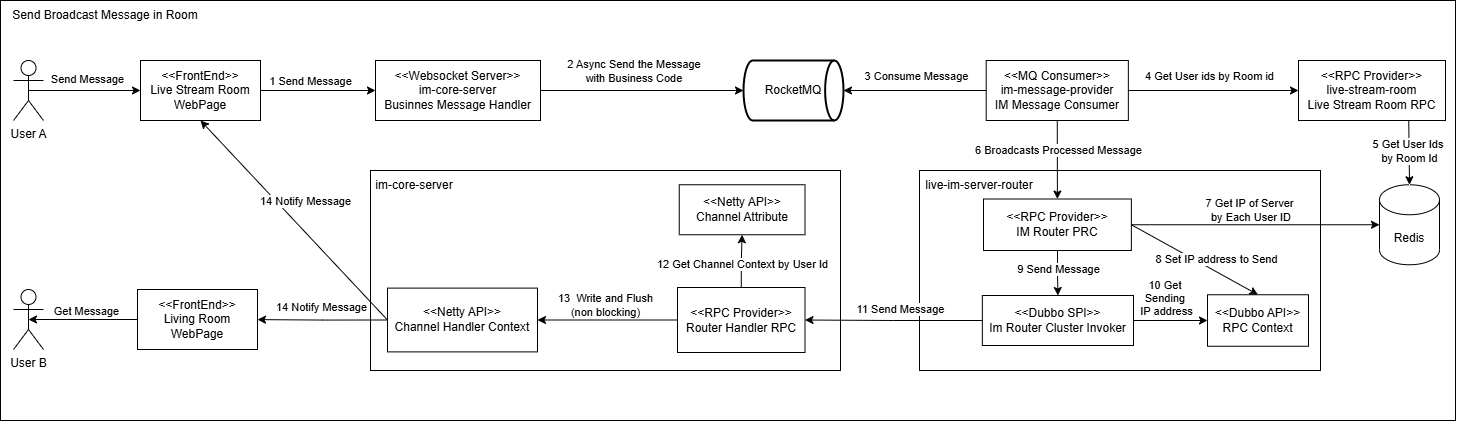

The diagram above was exported from draw.io. Its source (the exported page's mxGraphModel, read from the mxfile embedded in the PNG):
<mxGraphModel dx="2316" dy="1364" grid="1" gridSize="10" guides="1" tooltips="1" connect="1" arrows="1" fold="1" page="1" pageScale="1" pageWidth="827" pageHeight="1169" math="0" shadow="0">
  <root>
    <mxCell id="0" />
    <mxCell id="1" parent="0" />
    <mxCell id="Yh4aIIV_63C-7RssB9u8-26" value="" style="rounded=0;whiteSpace=wrap;html=1;" parent="1" vertex="1">
      <mxGeometry x="115" y="600" width="1455" height="420" as="geometry" />
    </mxCell>
    <mxCell id="Yh4aIIV_63C-7RssB9u8-27" style="edgeStyle=orthogonalEdgeStyle;rounded=0;orthogonalLoop=1;jettySize=auto;html=1;exitX=1;exitY=0.5;exitDx=0;exitDy=0;entryX=0;entryY=0.5;entryDx=0;entryDy=0;" parent="1" source="Yh4aIIV_63C-7RssB9u8-29" target="Yh4aIIV_63C-7RssB9u8-33" edge="1">
      <mxGeometry relative="1" as="geometry" />
    </mxCell>
    <mxCell id="REma2kNa6o-PNbzKkasG-102" value="1 Send Message" style="edgeLabel;html=1;align=center;verticalAlign=middle;resizable=0;points=[];" parent="Yh4aIIV_63C-7RssB9u8-27" connectable="0" vertex="1">
      <mxGeometry x="-0.5205" relative="1" as="geometry">
        <mxPoint x="22" y="-10" as="offset" />
      </mxGeometry>
    </mxCell>
    <mxCell id="Yh4aIIV_63C-7RssB9u8-29" value="&amp;lt;&amp;lt;FrontEnd&amp;gt;&amp;gt;&lt;div&gt;Live Stream Room WebPage&lt;/div&gt;" style="rounded=0;whiteSpace=wrap;html=1;" parent="1" vertex="1">
      <mxGeometry x="255" y="660" width="120" height="60" as="geometry" />
    </mxCell>
    <mxCell id="Yh4aIIV_63C-7RssB9u8-33" value="&amp;lt;&amp;lt;Websocket Server&amp;gt;&amp;gt;&lt;div&gt;im-core-server&lt;/div&gt;&lt;div&gt;Businnes Message Handler&lt;/div&gt;" style="rounded=0;whiteSpace=wrap;html=1;" parent="1" vertex="1">
      <mxGeometry x="490" y="660" width="165" height="60" as="geometry" />
    </mxCell>
    <mxCell id="Yh4aIIV_63C-7RssB9u8-34" style="edgeStyle=orthogonalEdgeStyle;rounded=0;orthogonalLoop=1;jettySize=auto;html=1;exitX=0.5;exitY=0.5;exitDx=0;exitDy=0;exitPerimeter=0;entryX=0;entryY=0.5;entryDx=0;entryDy=0;" parent="1" source="Yh4aIIV_63C-7RssB9u8-35" target="Yh4aIIV_63C-7RssB9u8-29" edge="1">
      <mxGeometry relative="1" as="geometry" />
    </mxCell>
    <mxCell id="Yh4aIIV_63C-7RssB9u8-79" value="Send Message" style="edgeLabel;html=1;align=center;verticalAlign=middle;resizable=0;points=[];" parent="Yh4aIIV_63C-7RssB9u8-34" connectable="0" vertex="1">
      <mxGeometry x="0.0057" y="2" relative="1" as="geometry">
        <mxPoint x="2" y="-10" as="offset" />
      </mxGeometry>
    </mxCell>
    <mxCell id="Yh4aIIV_63C-7RssB9u8-35" value="User A" style="shape=umlActor;verticalLabelPosition=bottom;verticalAlign=top;html=1;outlineConnect=0;" parent="1" vertex="1">
      <mxGeometry x="128" y="660" width="30" height="60" as="geometry" />
    </mxCell>
    <mxCell id="Yh4aIIV_63C-7RssB9u8-64" value="Send Broadcast Message in Room" style="text;html=1;align=center;verticalAlign=middle;whiteSpace=wrap;rounded=0;" parent="1" vertex="1">
      <mxGeometry x="115" y="600" width="210" height="30" as="geometry" />
    </mxCell>
    <mxCell id="Yh4aIIV_63C-7RssB9u8-65" value="&amp;lt;&amp;lt;FrontEnd&amp;gt;&amp;gt;&lt;div&gt;Living Room WebPage&lt;/div&gt;" style="rounded=0;whiteSpace=wrap;html=1;" parent="1" vertex="1">
      <mxGeometry x="252" y="889" width="120" height="60" as="geometry" />
    </mxCell>
    <mxCell id="Yh4aIIV_63C-7RssB9u8-67" value="User B" style="shape=umlActor;verticalLabelPosition=bottom;verticalAlign=top;html=1;outlineConnect=0;" parent="1" vertex="1">
      <mxGeometry x="128" y="889" width="30" height="60" as="geometry" />
    </mxCell>
    <mxCell id="Yh4aIIV_63C-7RssB9u8-71" value="&lt;div&gt;&lt;br&gt;&lt;/div&gt;" style="rounded=0;whiteSpace=wrap;html=1;" parent="1" vertex="1">
      <mxGeometry x="485" y="770" width="470" height="200" as="geometry" />
    </mxCell>
    <mxCell id="Yh4aIIV_63C-7RssB9u8-154" style="edgeStyle=orthogonalEdgeStyle;rounded=0;orthogonalLoop=1;jettySize=auto;html=1;exitX=0;exitY=0.5;exitDx=0;exitDy=0;" parent="1" source="dVyOqSxZ5lXVvkTQpZ7O-13" target="Yh4aIIV_63C-7RssB9u8-65" edge="1">
      <mxGeometry relative="1" as="geometry" />
    </mxCell>
    <mxCell id="Yh4aIIV_63C-7RssB9u8-155" value="14 Notify Message" style="edgeLabel;html=1;align=center;verticalAlign=middle;resizable=0;points=[];" parent="Yh4aIIV_63C-7RssB9u8-154" connectable="0" vertex="1">
      <mxGeometry x="0.192" y="-3" relative="1" as="geometry">
        <mxPoint x="10" y="-10" as="offset" />
      </mxGeometry>
    </mxCell>
    <mxCell id="Yh4aIIV_63C-7RssB9u8-87" value="RocketMQ" style="strokeWidth=2;html=1;shape=mxgraph.flowchart.direct_data;whiteSpace=wrap;" parent="1" vertex="1">
      <mxGeometry x="858" y="660" width="100" height="60" as="geometry" />
    </mxCell>
    <mxCell id="Yh4aIIV_63C-7RssB9u8-88" style="edgeStyle=orthogonalEdgeStyle;rounded=0;orthogonalLoop=1;jettySize=auto;html=1;exitX=1;exitY=0.5;exitDx=0;exitDy=0;entryX=0;entryY=0.5;entryDx=0;entryDy=0;entryPerimeter=0;" parent="1" source="Yh4aIIV_63C-7RssB9u8-33" target="Yh4aIIV_63C-7RssB9u8-87" edge="1">
      <mxGeometry relative="1" as="geometry" />
    </mxCell>
    <mxCell id="Yh4aIIV_63C-7RssB9u8-89" value="2 Async Send the Message&amp;nbsp;&lt;div&gt;with Business Code&amp;nbsp;&lt;/div&gt;" style="edgeLabel;html=1;align=center;verticalAlign=middle;resizable=0;points=[];" parent="Yh4aIIV_63C-7RssB9u8-88" connectable="0" vertex="1">
      <mxGeometry x="-0.3982" y="2" relative="1" as="geometry">
        <mxPoint x="34" y="-18" as="offset" />
      </mxGeometry>
    </mxCell>
    <mxCell id="wbdhYIJs3v9NJfW_B5tE-1" style="edgeStyle=orthogonalEdgeStyle;rounded=0;orthogonalLoop=1;jettySize=auto;html=1;exitX=1;exitY=0.5;exitDx=0;exitDy=0;entryX=0;entryY=0.5;entryDx=0;entryDy=0;" parent="1" source="Yh4aIIV_63C-7RssB9u8-128" target="Yh4aIIV_63C-7RssB9u8-149" edge="1">
      <mxGeometry relative="1" as="geometry" />
    </mxCell>
    <mxCell id="wbdhYIJs3v9NJfW_B5tE-2" value="4 Get User ids by Room id" style="edgeLabel;html=1;align=center;verticalAlign=middle;resizable=0;points=[];" parent="wbdhYIJs3v9NJfW_B5tE-1" connectable="0" vertex="1">
      <mxGeometry x="-0.4086" y="-1" relative="1" as="geometry">
        <mxPoint x="29" y="-16" as="offset" />
      </mxGeometry>
    </mxCell>
    <mxCell id="Yh4aIIV_63C-7RssB9u8-128" value="&lt;div&gt;&amp;lt;&amp;lt;MQ Consumer&amp;gt;&amp;gt;&lt;/div&gt;&lt;div&gt;im-message-provider&lt;/div&gt;&lt;div&gt;IM Message Consumer&lt;/div&gt;" style="rounded=0;whiteSpace=wrap;html=1;" parent="1" vertex="1">
      <mxGeometry x="1100.6999999999998" y="660" width="142.15" height="60" as="geometry" />
    </mxCell>
    <mxCell id="Yh4aIIV_63C-7RssB9u8-131" style="edgeStyle=orthogonalEdgeStyle;rounded=0;orthogonalLoop=1;jettySize=auto;html=1;exitX=0;exitY=0.5;exitDx=0;exitDy=0;entryX=1;entryY=0.5;entryDx=0;entryDy=0;entryPerimeter=0;" parent="1" source="Yh4aIIV_63C-7RssB9u8-128" target="Yh4aIIV_63C-7RssB9u8-87" edge="1">
      <mxGeometry relative="1" as="geometry">
        <mxPoint x="992" y="690" as="targetPoint" />
      </mxGeometry>
    </mxCell>
    <mxCell id="Yh4aIIV_63C-7RssB9u8-132" value="3 Consume Message" style="edgeLabel;html=1;align=center;verticalAlign=middle;resizable=0;points=[];" parent="Yh4aIIV_63C-7RssB9u8-131" connectable="0" vertex="1">
      <mxGeometry x="0.0571" y="-1" relative="1" as="geometry">
        <mxPoint x="5" y="-14" as="offset" />
      </mxGeometry>
    </mxCell>
    <mxCell id="Yh4aIIV_63C-7RssB9u8-133" value="" style="rounded=0;whiteSpace=wrap;html=1;" parent="1" vertex="1">
      <mxGeometry x="1034" y="770" width="401" height="200" as="geometry" />
    </mxCell>
    <mxCell id="Yh4aIIV_63C-7RssB9u8-137" value="Redis" style="shape=cylinder3;whiteSpace=wrap;html=1;boundedLbl=1;backgroundOutline=1;size=15;" parent="1" vertex="1">
      <mxGeometry x="1494" y="784.2499999999998" width="60" height="80" as="geometry" />
    </mxCell>
    <mxCell id="dVyOqSxZ5lXVvkTQpZ7O-29" style="edgeStyle=orthogonalEdgeStyle;rounded=0;orthogonalLoop=1;jettySize=auto;html=1;exitX=1;exitY=0.5;exitDx=0;exitDy=0;entryX=0;entryY=0.5;entryDx=0;entryDy=0;" parent="1" source="Yh4aIIV_63C-7RssB9u8-138" target="dVyOqSxZ5lXVvkTQpZ7O-25" edge="1">
      <mxGeometry relative="1" as="geometry" />
    </mxCell>
    <mxCell id="dVyOqSxZ5lXVvkTQpZ7O-30" value="10 Get&amp;nbsp;&lt;div&gt;Sending&amp;nbsp;&lt;/div&gt;&lt;div&gt;IP address&lt;/div&gt;" style="edgeLabel;html=1;align=center;verticalAlign=middle;resizable=0;points=[];" parent="dVyOqSxZ5lXVvkTQpZ7O-29" connectable="0" vertex="1">
      <mxGeometry x="-0.216" y="1" relative="1" as="geometry">
        <mxPoint x="3" y="-22" as="offset" />
      </mxGeometry>
    </mxCell>
    <mxCell id="Yh4aIIV_63C-7RssB9u8-138" value="&lt;div&gt;&amp;lt;&amp;lt;Dubbo SPI&amp;gt;&amp;gt;&lt;/div&gt;&lt;div&gt;Im Router Cluster Invoker&lt;/div&gt;" style="rounded=0;whiteSpace=wrap;html=1;" parent="1" vertex="1">
      <mxGeometry x="1096.85" y="895" width="151.15" height="50" as="geometry" />
    </mxCell>
    <mxCell id="Yh4aIIV_63C-7RssB9u8-153" style="rounded=0;orthogonalLoop=1;jettySize=auto;html=1;exitX=0;exitY=0.5;exitDx=0;exitDy=0;entryX=1;entryY=0.5;entryDx=0;entryDy=0;edgeStyle=orthogonalEdgeStyle;" parent="1" source="Yh4aIIV_63C-7RssB9u8-138" target="dVyOqSxZ5lXVvkTQpZ7O-16" edge="1">
      <mxGeometry relative="1" as="geometry">
        <mxPoint x="1037" y="882.5799999999999" as="sourcePoint" />
        <mxPoint x="852" y="882.5799999999999" as="targetPoint" />
      </mxGeometry>
    </mxCell>
    <mxCell id="Yh4aIIV_63C-7RssB9u8-158" value="11 Send Message" style="edgeLabel;html=1;align=center;verticalAlign=middle;resizable=0;points=[];" parent="Yh4aIIV_63C-7RssB9u8-153" connectable="0" vertex="1">
      <mxGeometry x="0.2249" y="-3" relative="1" as="geometry">
        <mxPoint x="25" y="-9" as="offset" />
      </mxGeometry>
    </mxCell>
    <mxCell id="Yh4aIIV_63C-7RssB9u8-139" value="&lt;div&gt;&lt;span style=&quot;background-color: initial;&quot;&gt;live-im-server-router&lt;/span&gt;&lt;br&gt;&lt;/div&gt;" style="text;html=1;align=center;verticalAlign=middle;whiteSpace=wrap;rounded=0;" parent="1" vertex="1">
      <mxGeometry x="1034" y="770" width="120" height="30" as="geometry" />
    </mxCell>
    <mxCell id="Yh4aIIV_63C-7RssB9u8-140" style="rounded=0;orthogonalLoop=1;jettySize=auto;html=1;entryX=0;entryY=0.5;entryDx=0;entryDy=0;entryPerimeter=0;exitX=1;exitY=0.5;exitDx=0;exitDy=0;" parent="1" source="dVyOqSxZ5lXVvkTQpZ7O-21" target="Yh4aIIV_63C-7RssB9u8-137" edge="1">
      <mxGeometry relative="1" as="geometry" />
    </mxCell>
    <mxCell id="Yh4aIIV_63C-7RssB9u8-148" value="7 Get IP&amp;nbsp;of&amp;nbsp;Server&lt;div&gt;&amp;nbsp;by Each User ID&lt;/div&gt;" style="edgeLabel;html=1;align=center;verticalAlign=middle;resizable=0;points=[];" parent="Yh4aIIV_63C-7RssB9u8-140" connectable="0" vertex="1">
      <mxGeometry x="-0.0625" y="2" relative="1" as="geometry">
        <mxPoint x="1" y="-13" as="offset" />
      </mxGeometry>
    </mxCell>
    <mxCell id="Yh4aIIV_63C-7RssB9u8-149" value="&amp;lt;&amp;lt;RPC Provider&amp;gt;&amp;gt;&lt;div&gt;live-stream-room&lt;/div&gt;&lt;div&gt;Live Stream Room RPC&lt;/div&gt;" style="rounded=0;whiteSpace=wrap;html=1;" parent="1" vertex="1">
      <mxGeometry x="1413" y="660" width="147" height="60" as="geometry" />
    </mxCell>
    <mxCell id="REma2kNa6o-PNbzKkasG-103" style="rounded=0;orthogonalLoop=1;jettySize=auto;html=1;exitX=0;exitY=0.5;exitDx=0;exitDy=0;entryX=0.5;entryY=1;entryDx=0;entryDy=0;" parent="1" source="dVyOqSxZ5lXVvkTQpZ7O-13" target="Yh4aIIV_63C-7RssB9u8-29" edge="1">
      <mxGeometry relative="1" as="geometry" />
    </mxCell>
    <mxCell id="REma2kNa6o-PNbzKkasG-104" value="14 Notify Message" style="edgeLabel;html=1;align=center;verticalAlign=middle;resizable=0;points=[];" parent="REma2kNa6o-PNbzKkasG-103" connectable="0" vertex="1">
      <mxGeometry x="0.1857" relative="1" as="geometry">
        <mxPoint x="28" y="-1" as="offset" />
      </mxGeometry>
    </mxCell>
    <mxCell id="dVyOqSxZ5lXVvkTQpZ7O-13" value="&lt;div&gt;&amp;lt;&amp;lt;Netty API&amp;gt;&amp;gt;&lt;/div&gt;Channel&amp;nbsp;&lt;span style=&quot;background-color: initial;&quot;&gt;Handler&amp;nbsp;&lt;/span&gt;&lt;span style=&quot;background-color: initial;&quot;&gt;Context&lt;/span&gt;" style="rounded=0;whiteSpace=wrap;html=1;" parent="1" vertex="1">
      <mxGeometry x="502" y="887.6099999999999" width="150" height="63.78" as="geometry" />
    </mxCell>
    <mxCell id="dVyOqSxZ5lXVvkTQpZ7O-14" value="&lt;div&gt;im-core-server&lt;/div&gt;" style="text;html=1;align=center;verticalAlign=middle;whiteSpace=wrap;rounded=0;" parent="1" vertex="1">
      <mxGeometry x="419" y="770" width="220" height="30" as="geometry" />
    </mxCell>
    <mxCell id="dVyOqSxZ5lXVvkTQpZ7O-18" style="edgeStyle=orthogonalEdgeStyle;rounded=0;orthogonalLoop=1;jettySize=auto;html=1;entryX=1;entryY=0.5;entryDx=0;entryDy=0;" parent="1" source="dVyOqSxZ5lXVvkTQpZ7O-16" target="dVyOqSxZ5lXVvkTQpZ7O-13" edge="1">
      <mxGeometry relative="1" as="geometry" />
    </mxCell>
    <mxCell id="dVyOqSxZ5lXVvkTQpZ7O-19" value="13&amp;nbsp; Write and Flush&lt;div&gt;(non blocking)&lt;br&gt;&lt;/div&gt;" style="edgeLabel;html=1;align=center;verticalAlign=middle;resizable=0;points=[];" parent="dVyOqSxZ5lXVvkTQpZ7O-18" connectable="0" vertex="1">
      <mxGeometry x="0.2352" y="-2" relative="1" as="geometry">
        <mxPoint x="14" y="-14" as="offset" />
      </mxGeometry>
    </mxCell>
    <mxCell id="REma2kNa6o-PNbzKkasG-100" style="edgeStyle=orthogonalEdgeStyle;rounded=0;orthogonalLoop=1;jettySize=auto;html=1;entryX=0.5;entryY=1;entryDx=0;entryDy=0;" parent="1" source="dVyOqSxZ5lXVvkTQpZ7O-16" target="REma2kNa6o-PNbzKkasG-99" edge="1">
      <mxGeometry relative="1" as="geometry" />
    </mxCell>
    <mxCell id="REma2kNa6o-PNbzKkasG-101" value="12 Get Channel Context by User Id" style="edgeLabel;html=1;align=center;verticalAlign=middle;resizable=0;points=[];" parent="REma2kNa6o-PNbzKkasG-100" connectable="0" vertex="1">
      <mxGeometry x="-0.1199" relative="1" as="geometry">
        <mxPoint as="offset" />
      </mxGeometry>
    </mxCell>
    <mxCell id="dVyOqSxZ5lXVvkTQpZ7O-16" value="&lt;div&gt;&amp;lt;&amp;lt;RPC Provider&amp;gt;&amp;gt;&lt;/div&gt;&lt;div&gt;Router Handler RPC&lt;/div&gt;" style="rounded=0;whiteSpace=wrap;html=1;" parent="1" vertex="1">
      <mxGeometry x="792" y="887" width="127.5" height="65" as="geometry" />
    </mxCell>
    <mxCell id="dVyOqSxZ5lXVvkTQpZ7O-22" style="edgeStyle=orthogonalEdgeStyle;rounded=0;orthogonalLoop=1;jettySize=auto;html=1;entryX=0.5;entryY=0;entryDx=0;entryDy=0;" parent="1" source="dVyOqSxZ5lXVvkTQpZ7O-21" target="Yh4aIIV_63C-7RssB9u8-138" edge="1">
      <mxGeometry relative="1" as="geometry" />
    </mxCell>
    <mxCell id="dVyOqSxZ5lXVvkTQpZ7O-24" value="9 Send Message" style="edgeLabel;html=1;align=center;verticalAlign=middle;resizable=0;points=[];" parent="dVyOqSxZ5lXVvkTQpZ7O-22" connectable="0" vertex="1">
      <mxGeometry x="-0.1706" relative="1" as="geometry">
        <mxPoint as="offset" />
      </mxGeometry>
    </mxCell>
    <mxCell id="dVyOqSxZ5lXVvkTQpZ7O-26" style="rounded=0;orthogonalLoop=1;jettySize=auto;html=1;exitX=1;exitY=0.5;exitDx=0;exitDy=0;entryX=0.5;entryY=0;entryDx=0;entryDy=0;" parent="1" source="dVyOqSxZ5lXVvkTQpZ7O-21" target="dVyOqSxZ5lXVvkTQpZ7O-25" edge="1">
      <mxGeometry relative="1" as="geometry" />
    </mxCell>
    <mxCell id="dVyOqSxZ5lXVvkTQpZ7O-27" value="8 Set IP address to Send" style="edgeLabel;html=1;align=center;verticalAlign=middle;resizable=0;points=[];" parent="dVyOqSxZ5lXVvkTQpZ7O-26" connectable="0" vertex="1">
      <mxGeometry x="-0.0771" y="-1" relative="1" as="geometry">
        <mxPoint x="26" y="1" as="offset" />
      </mxGeometry>
    </mxCell>
    <mxCell id="dVyOqSxZ5lXVvkTQpZ7O-21" value="&lt;div&gt;&amp;lt;&amp;lt;RPC Provider&amp;gt;&amp;gt;&lt;/div&gt;&lt;div&gt;&lt;span style=&quot;background-color: initial;&quot;&gt;IM Router PRC&lt;/span&gt;&lt;/div&gt;" style="rounded=0;whiteSpace=wrap;html=1;" parent="1" vertex="1">
      <mxGeometry x="1098" y="798.5" width="147.85" height="51.5" as="geometry" />
    </mxCell>
    <mxCell id="Yh4aIIV_63C-7RssB9u8-134" style="rounded=0;orthogonalLoop=1;jettySize=auto;html=1;exitX=0.5;exitY=1;exitDx=0;exitDy=0;entryX=0.5;entryY=0;entryDx=0;entryDy=0;" parent="1" source="Yh4aIIV_63C-7RssB9u8-128" target="dVyOqSxZ5lXVvkTQpZ7O-21" edge="1">
      <mxGeometry relative="1" as="geometry">
        <mxPoint x="1168.7749999999996" y="722" as="sourcePoint" />
        <mxPoint x="1172" y="752" as="targetPoint" />
      </mxGeometry>
    </mxCell>
    <mxCell id="Yh4aIIV_63C-7RssB9u8-135" value="6 Broadcasts Processed Message" style="edgeLabel;html=1;align=center;verticalAlign=middle;resizable=0;points=[];" parent="Yh4aIIV_63C-7RssB9u8-134" connectable="0" vertex="1">
      <mxGeometry x="-0.3128" y="-1" relative="1" as="geometry">
        <mxPoint x="1" y="2" as="offset" />
      </mxGeometry>
    </mxCell>
    <mxCell id="dVyOqSxZ5lXVvkTQpZ7O-23" value="&lt;span style=&quot;color: rgb(0, 0, 0); font-family: Helvetica; font-size: 11px; font-style: normal; font-variant-ligatures: normal; font-variant-caps: normal; font-weight: 400; letter-spacing: normal; orphans: 2; text-align: center; text-indent: 0px; text-transform: none; widows: 2; word-spacing: 0px; -webkit-text-stroke-width: 0px; white-space: nowrap; background-color: rgb(255, 255, 255); text-decoration-thickness: initial; text-decoration-style: initial; text-decoration-color: initial; display: inline !important; float: none;&quot;&gt;5 Get User Ids&amp;nbsp;&lt;/span&gt;&lt;div style=&quot;forced-color-adjust: none; color: rgb(0, 0, 0); font-family: Helvetica; font-size: 11px; font-style: normal; font-variant-ligatures: normal; font-variant-caps: normal; font-weight: 400; letter-spacing: normal; orphans: 2; text-align: center; text-indent: 0px; text-transform: none; widows: 2; word-spacing: 0px; -webkit-text-stroke-width: 0px; white-space: nowrap; text-decoration-thickness: initial; text-decoration-style: initial; text-decoration-color: initial;&quot;&gt;by Room Id&lt;/div&gt;" style="rounded=0;orthogonalLoop=1;jettySize=auto;html=1;entryX=0.5;entryY=0;entryDx=0;entryDy=0;entryPerimeter=0;exitX=0.75;exitY=1;exitDx=0;exitDy=0;" parent="1" source="Yh4aIIV_63C-7RssB9u8-149" target="Yh4aIIV_63C-7RssB9u8-137" edge="1">
      <mxGeometry x="-0.0661" relative="1" as="geometry">
        <mxPoint x="1473" y="720" as="sourcePoint" />
        <mxPoint x="1473" y="774.9999999999998" as="targetPoint" />
        <mxPoint as="offset" />
      </mxGeometry>
    </mxCell>
    <mxCell id="dVyOqSxZ5lXVvkTQpZ7O-25" value="&lt;div&gt;&amp;lt;&amp;lt;Dubbo API&amp;gt;&amp;gt;&lt;/div&gt;&lt;div&gt;&lt;span style=&quot;background-color: initial;&quot;&gt;RPC Context&lt;/span&gt;&lt;/div&gt;" style="rounded=0;whiteSpace=wrap;html=1;" parent="1" vertex="1">
      <mxGeometry x="1322" y="894.25" width="101" height="51.5" as="geometry" />
    </mxCell>
    <mxCell id="dVyOqSxZ5lXVvkTQpZ7O-32" style="edgeStyle=orthogonalEdgeStyle;rounded=0;orthogonalLoop=1;jettySize=auto;html=1;exitX=0;exitY=0.5;exitDx=0;exitDy=0;entryX=0.5;entryY=0.5;entryDx=0;entryDy=0;entryPerimeter=0;" parent="1" source="Yh4aIIV_63C-7RssB9u8-65" target="Yh4aIIV_63C-7RssB9u8-67" edge="1">
      <mxGeometry relative="1" as="geometry" />
    </mxCell>
    <mxCell id="dVyOqSxZ5lXVvkTQpZ7O-33" value="Get Message" style="edgeLabel;html=1;align=center;verticalAlign=middle;resizable=0;points=[];" parent="dVyOqSxZ5lXVvkTQpZ7O-32" connectable="0" vertex="1">
      <mxGeometry x="0.1009" relative="1" as="geometry">
        <mxPoint x="8" y="-9" as="offset" />
      </mxGeometry>
    </mxCell>
    <mxCell id="REma2kNa6o-PNbzKkasG-99" value="&amp;lt;&amp;lt;Netty API&amp;gt;&amp;gt;&lt;div&gt;Channel Attribute&lt;/div&gt;" style="rounded=0;whiteSpace=wrap;html=1;" parent="1" vertex="1">
      <mxGeometry x="793.75" y="784.25" width="125.75" height="50" as="geometry" />
    </mxCell>
  </root>
</mxGraphModel>